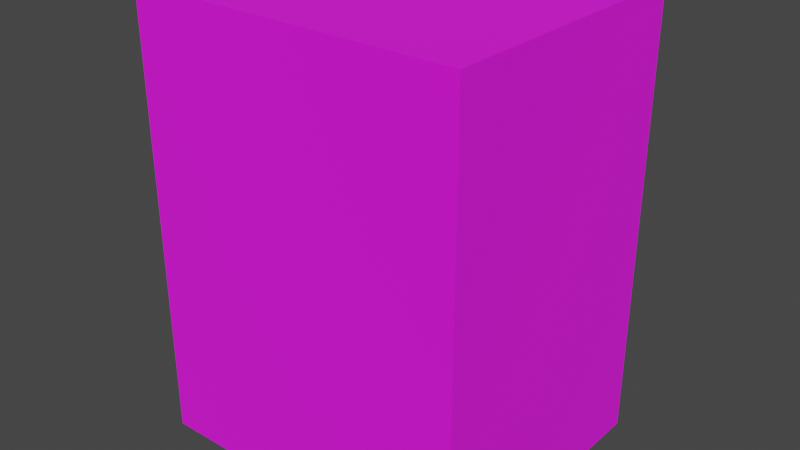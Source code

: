 # Source: box_13_icheck.blend  (saved by Blender 2.93.21; exported with 4.5.12 LTS)
import bpy
from mathutils import Matrix  # noqa: F401  (used for matrix-valued properties, if any)

bpy.ops.wm.read_factory_settings(use_empty=True)
scene = bpy.context.scene
scene.name = 'Scene'

# ---- collections
col_collection = bpy.data.collections.new('Collection'); scene.collection.children.link(col_collection)

# ---- images (referenced by path relative to the original .blend; pixels are not part of the script)
import os
ASSET_DIR = os.environ.get("B2B_ASSET_DIR", "")  # directory of the original .blend (textures are referenced by path, not embedded)
HERE = os.path.dirname(os.path.abspath(__file__))  # packed textures are extracted next to this script under _unpacked/

def load_image(name, relpath, width, height, colorspace="sRGB"):
    """Load a texture the original file referenced (path relative to the .blend, or extracted next to this script)."""
    p = next((c for c in (os.path.join(HERE, relpath), os.path.join(ASSET_DIR, relpath)) if relpath and os.path.exists(c)), "")
    if p:
        img = bpy.data.images.load(p, check_existing=True)
        img.name = name
    else:  # same state as the original file: an image datablock whose file is absent (Cycles renders it pink)
        img = bpy.data.images.new(name, width, height)
        img.source = "FILE"
        img.filepath = "//" + (relpath or name)
    img.colorspace_settings.name = colorspace
    return img
img_screenshot_from_2021_08_26_23_13_17_png = load_image('Screenshot from 2021-08-26 23-13-17.png', 'Screenshot from 2021-08-26 23-13-17.png', 1024, 1024, 'sRGB')

# ---- materials (node trees are filled in below, after node groups)
mat_material = bpy.data.materials.new('Material')
mat_material.alpha_threshold = 0.0
mat_material.use_transparent_shadow = False
mat_material.line_color = (0.0, 0.0, 0.0, 1.0)

# ---- material node trees
mat_material.use_nodes = True; mat_material.node_tree.nodes.clear()
_N = mat_material.node_tree.nodes; _L = mat_material.node_tree.links
n0 = _N.new('ShaderNodeOutputMaterial'); n0.name = 'Material Output'; n0.location = (300, 300)
n1 = _N.new('ShaderNodeBsdfPrincipled'); n1.name = 'Principled BSDF'; n1.location = (10, 300)
n1.distribution = 'GGX'
n1.subsurface_method = 'BURLEY'
n1.inputs[2].default_value = 0.9545
n1.inputs[3].default_value = 1.45
n1.inputs[27].default_value = (0.0, 0.0, 0.0, 1.0)
n1.inputs[28].default_value = 1.0
n2 = _N.new('ShaderNodeTexImage'); n2.name = 'Image Texture'; n2.location = (-362, 150)
n2.image = img_screenshot_from_2021_08_26_23_13_17_png
_L.new(n1.outputs[0], n0.inputs[0])
_L.new(n2.outputs[0], n1.inputs[0])
n0.is_active_output = True

# ---- world
world_world = bpy.data.worlds.new('World'); scene.world = world_world
world_world.use_nodes = True; world_world.node_tree.nodes.clear()
_N = world_world.node_tree.nodes; _L = world_world.node_tree.links
n0 = _N.new('ShaderNodeOutputWorld'); n0.name = 'World Output'; n0.location = (300, 300)
n1 = _N.new('ShaderNodeBackground'); n1.name = 'Background'; n1.location = (10, 300)
n1.inputs[0].default_value = (0.05088, 0.05088, 0.05088, 1.0)
_L.new(n1.outputs[0], n0.inputs[0])
n0.is_active_output = True
world_world.color = (0.05088, 0.05088, 0.05088)
world_world.use_sun_shadow = False
world_world.sun_shadow_jitter_overblur = 0.0

# ---- meshes
me_cube = bpy.data.meshes.new('Cube')
me_cube.from_pydata([(0.06, 0.05, 0.08), (0.06, 0.05, -0.08), (0.06, -0.05, 0.08), (0.06, -0.05, -0.08), (-0.06, 0.05, 0.08), (-0.06, 0.05, -0.08), (-0.06, -0.05, 0.08), (-0.06, -0.05, -0.08)], [], [(0, 4, 6, 2), (3, 2, 6, 7), (7, 6, 4, 5), (5, 1, 3, 7), (1, 0, 2, 3), (5, 4, 0, 1)])
_uv = me_cube.uv_layers.new(name='UVMap')
_uv.uv.foreach_set('vector', [0.2594, 0.667, 0.5011, 0.667, 0.5011, 0.9729, 0.2594, 0.9729, 0.5031, 0.3688, 0.5031, 0.6585, 0.2616, 0.6585, 0.2616, 0.3688, 0.2555, 0.3687, 0.2555, 0.665, 0.02577, 0.665, 0.02577, 0.3687, 0.2579, 0.02677, 0.4981, 0.02677, 0.4981, 0.3555, 0.2579, 0.3555, 0.741, 0.3671, 0.741, 0.6609, 0.5045, 0.6609, 0.5045, 0.3671, 0.9836, 0.367, 0.9836, 0.6581, 0.7391, 0.6581, 0.7391, 0.367])
me_cube.materials.append(mat_material)
me_cube.use_remesh_preserve_volume = False
me_cube.use_remesh_preserve_attributes = False
me_cube.use_mirror_vertex_groups = False
me_cube.update()

# ---- objects
ob_cube = bpy.data.objects.new('Cube', me_cube)

# ---- transforms, parenting, visibility, modifiers, constraints
ob_cube.location = (0.0, 0.0, 0.07917)
ob_cube.lock_rotations_4d = False
ob_cube.empty_display_type = 'ARROWS'
ob_cube.lineart.crease_threshold = 0.0

# ---- collection membership
col_collection.objects.link(ob_cube)

# ---- scene / render settings (as saved in the file)
scene.frame_start = 1; scene.frame_end = 250; scene.frame_set(1)
scene.render.engine = 'BLENDER_EEVEE_NEXT'
scene.cycles.use_denoising = False
scene.cycles.samples = 128
scene.cycles.sampling_pattern = 'TABULATED_SOBOL'
scene.cycles.use_adaptive_sampling = False
scene.cycles.use_light_tree = False
scene.view_settings.view_transform = 'Filmic'
bpy.context.view_layer.update()

# ---- added for rendering (the .blend has no active camera and no usable light): camera, sun
cam_auto = bpy.data.cameras.new('AutoCamera')
cam_auto.lens = 50.0
cam_auto.sensor_width = 36.0
cam_auto.clip_end = 1000.0
ob_auto_camera = bpy.data.objects.new('AutoCamera', cam_auto)
scene.collection.objects.link(ob_auto_camera)
ob_auto_camera.location = (0.206887, -0.248264, 0.24468)
ob_auto_camera.rotation_euler = (1.09748, -7.21219e-08, 0.694738)
scene.camera = ob_auto_camera
light_auto_sun = bpy.data.lights.new('AutoSun', 'SUN')
light_auto_sun.energy = 3.0
light_auto_sun.angle = 0.0523599
ob_auto_sun = bpy.data.objects.new('AutoSun', light_auto_sun)
scene.collection.objects.link(ob_auto_sun)
ob_auto_sun.rotation_euler = (0.872665, 0.174533, 0.523599)
bpy.context.view_layer.update()
